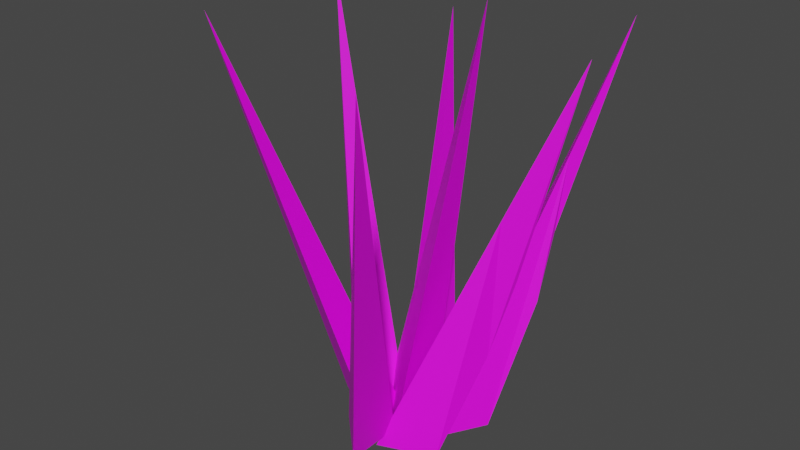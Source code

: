 # Source: grass01.fbx.blend  (saved by Blender 3.4.6; exported with 4.5.12 LTS)
import bpy
from mathutils import Matrix  # noqa: F401  (used for matrix-valued properties, if any)

bpy.ops.wm.read_factory_settings(use_empty=True)
scene = bpy.context.scene
scene.name = 'Scene'

# ---- collections
col_collection = bpy.data.collections.new('Collection'); scene.collection.children.link(col_collection)

# ---- images (referenced by path relative to the original .blend; pixels are not part of the script)
import os
ASSET_DIR = os.environ.get("B2B_ASSET_DIR", "")  # directory of the original .blend (textures are referenced by path, not embedded)
HERE = os.path.dirname(os.path.abspath(__file__))  # packed textures are extracted next to this script under _unpacked/

def load_image(name, relpath, width, height, colorspace="sRGB"):
    """Load a texture the original file referenced (path relative to the .blend, or extracted next to this script)."""
    p = next((c for c in (os.path.join(HERE, relpath), os.path.join(ASSET_DIR, relpath)) if relpath and os.path.exists(c)), "")
    if p:
        img = bpy.data.images.load(p, check_existing=True)
        img.name = name
    else:  # same state as the original file: an image datablock whose file is absent (Cycles renders it pink)
        img = bpy.data.images.new(name, width, height)
        img.source = "FILE"
        img.filepath = "//" + (relpath or name)
    img.colorspace_settings.name = colorspace
    return img
img_imphenziapalette01_png = load_image('ImphenziaPalette01.png', 'ImphenziaPalette01.png', 1024, 1024, 'sRGB')

# ---- materials (node trees are filled in below, after node groups)
mat_material_001 = bpy.data.materials.new('Material.001')
mat_material_001.use_transparent_shadow = False

# ---- material node trees
mat_material_001.use_nodes = True; mat_material_001.node_tree.nodes.clear()
_N = mat_material_001.node_tree.nodes; _L = mat_material_001.node_tree.links
n0 = _N.new('ShaderNodeBsdfPrincipled'); n0.name = 'Principled BSDF'; n0.location = (10, 300)
n0.distribution = 'GGX'
n0.subsurface_method = 'RANDOM_WALK_SKIN'
n0.inputs[3].default_value = 1.45
n0.inputs[27].default_value = (0.0, 0.0, 0.0, 1.0)
n0.inputs[28].default_value = 1.0
n1 = _N.new('ShaderNodeOutputMaterial'); n1.name = 'Material Output'; n1.location = (300, 300)
n2 = _N.new('ShaderNodeTexImage'); n2.name = 'Image Texture'; n2.location = (-422, 139)
n2.image = img_imphenziapalette01_png
n2.interpolation = 'Closest'
_L.new(n0.outputs[0], n1.inputs[0])
_L.new(n2.outputs[0], n0.inputs[0])
n1.is_active_output = True

# ---- world
world_world = bpy.data.worlds.new('World'); scene.world = world_world
world_world.use_nodes = True; world_world.node_tree.nodes.clear()
_N = world_world.node_tree.nodes; _L = world_world.node_tree.links
n0 = _N.new('ShaderNodeOutputWorld'); n0.name = 'World Output'; n0.location = (300, 300)
n1 = _N.new('ShaderNodeBackground'); n1.name = 'Background'; n1.location = (10, 300)
n1.inputs[0].default_value = (0.05088, 0.05088, 0.05088, 1.0)
_L.new(n1.outputs[0], n0.inputs[0])
n0.is_active_output = True
world_world.color = (0.05088, 0.05088, 0.05088)
world_world.use_sun_shadow = False
world_world.sun_shadow_jitter_overblur = 0.0

# ---- meshes
me_cone = bpy.data.meshes.new('Cone')
me_cone.from_pydata([(0.04131, -0.004714, -0.01777), (0.06757, -0.2483, -0.01832), (-0.09774, -0.1732, -0.01826), (-0.2979, 0.3774, 1.337), (-0.2888, -0.1991, -0.001584), (-0.04392, -0.1932, -0.002128), (-0.1325, -0.3517, -0.002074), (-0.5431, 0.0243, 1.497), (0.02841, -0.5644, 0.02307), (-0.147, -0.3934, 0.02252), (0.02827, -0.3459, 0.02258), (0.3433, -0.8632, 1.505), (0.005999, -0.4182, -0.01545), (0.1007, -0.1922, -0.016), (0.2092, -0.3378, -0.01594), (0.4793, 0.04352, 1.39), (0.346, -0.09405, 0.6317), (0.2984, -0.1329, 0.8527), (0.3346, -0.04657, 0.8525), (0.2943, -0.1669, 0.3631), (0.3364, 0.00653, 0.7973), (0.2943, -0.1669, 0.3631), (0.2984, -0.1329, 0.8527), (0.246, -0.08157, -0.007971), (0.1231, -0.2305, -0.03524), (0.03037, -0.07435, -0.03519), (0.4441, 0.368, 1.447), (0.3361, 0.1382, 0.7226), (0.3454, 0.1839, 0.9912), (0.3168, 0.2319, 0.9913), (0.3317, 0.06211, 0.4761), (-0.2313, -0.3051, 0.06556), (-0.02858, -0.2046, -0.02832), (-0.03774, -0.3835, 0.001518), (-0.3609, -0.7309, 1.558), (0.02808, -0.3376, 0.03422), (-0.1473, -0.1665, 0.03367), (0.02794, -0.1191, 0.03373), (0.246, -0.1764, 1.586)], [], [(0, 3, 1), (0, 1, 2), (1, 3, 2), (2, 3, 0), (4, 7, 5), (4, 5, 6), (5, 7, 6), (6, 7, 4), (8, 11, 9), (8, 9, 10), (9, 11, 10), (10, 11, 8), (17, 15, 18), (12, 13, 14), (18, 15, 16, 19), (19, 16, 15, 17), (21, 19, 17, 22), (20, 18, 19, 21), (22, 17, 18, 20), (12, 22, 20, 13), (13, 20, 21, 14), (14, 21, 22, 12), (30, 27, 26, 28), (23, 24, 25), (28, 26, 29), (29, 26, 27, 30), (25, 29, 30, 23), (24, 28, 29, 25), (23, 30, 28, 24), (31, 34, 32), (31, 32, 33), (32, 34, 33), (33, 34, 31), (35, 38, 36), (35, 36, 37), (36, 38, 37), (37, 38, 35)])
_uv = me_cone.uv_layers.new(name='UVMap')
_uv.uv.foreach_set('vector', [0.7148, 0.81, 0.7148, 0.81, 0.7148, 0.81, 0.7148, 0.81, 0.7148, 0.81, 0.7148, 0.81, 0.7148, 0.81, 0.7148, 0.81, 0.7148, 0.81, 0.7148, 0.81, 0.7148, 0.81, 0.7148, 0.81, 0.7148, 0.81, 0.7148, 0.81, 0.7148, 0.81, 0.7148, 0.81, 0.7148, 0.81, 0.7148, 0.81, 0.7148, 0.81, 0.7148, 0.81, 0.7148, 0.81, 0.7148, 0.81, 0.7148, 0.81, 0.7148, 0.81, 0.7148, 0.81, 0.7148, 0.81, 0.7148, 0.81, 0.7148, 0.81, 0.7148, 0.81, 0.7148, 0.81, 0.7148, 0.81, 0.7148, 0.81, 0.7148, 0.81, 0.7148, 0.81, 0.7148, 0.81, 0.7148, 0.81, 0.7148, 0.81, 0.7148, 0.81, 0.7148, 0.81, 0.7148, 0.81, 0.7148, 0.81, 0.7148, 0.81, 0.7148, 0.81, 0.7148, 0.81, 0.7148, 0.81, 0.7148, 0.81, 0.7148, 0.81, 0.7148, 0.81, 0.7148, 0.81, 0.7148, 0.81, 0.7148, 0.81, 0.7148, 0.81, 0.7148, 0.81, 0.7148, 0.81, 0.7148, 0.81, 0.7148, 0.81, 0.7148, 0.81, 0.7148, 0.81, 0.7148, 0.81, 0.7148, 0.81, 0.7148, 0.81, 0.7148, 0.81, 0.7148, 0.81, 0.7148, 0.81, 0.7148, 0.81, 0.7148, 0.81, 0.7148, 0.81, 0.7148, 0.81, 0.7148, 0.81, 0.7148, 0.81, 0.7148, 0.81, 0.7148, 0.81, 0.7148, 0.81, 0.7148, 0.81, 0.7148, 0.81, 0.7148, 0.81, 0.7148, 0.81, 0.7148, 0.81, 0.7148, 0.81, 0.7148, 0.81, 0.7148, 0.81, 0.7148, 0.81, 0.7148, 0.81, 0.7148, 0.81, 0.7148, 0.81, 0.7148, 0.81, 0.7148, 0.81, 0.7148, 0.81, 0.7148, 0.81, 0.7148, 0.81, 0.7148, 0.81, 0.7148, 0.81, 0.7148, 0.81, 0.7148, 0.81, 0.7148, 0.81, 0.7148, 0.81, 0.7148, 0.81, 0.7148, 0.81, 0.7148, 0.81, 0.7148, 0.81, 0.7148, 0.81, 0.7148, 0.81, 0.7148, 0.81, 0.7148, 0.81, 0.7148, 0.81, 0.7148, 0.81, 0.7148, 0.81, 0.7148, 0.81, 0.7148, 0.81, 0.7148, 0.81, 0.7148, 0.81, 0.7148, 0.81, 0.7148, 0.81, 0.7148, 0.81, 0.7148, 0.81, 0.7148, 0.81, 0.7148, 0.81, 0.7148, 0.81, 0.7148, 0.81, 0.7148, 0.81, 0.7148, 0.81, 0.7148, 0.81, 0.7148, 0.81, 0.7148, 0.81])
me_cone.materials.append(mat_material_001)
me_cone.update()

# ---- objects
ob_cone = bpy.data.objects.new('Cone', me_cone)

# ---- transforms, parenting, visibility, modifiers, constraints
ob_cone.location = (0.0, 0.0, 0.0)

# ---- collection membership
col_collection.objects.link(ob_cone)

# ---- scene / render settings (as saved in the file)
scene.frame_start = 1; scene.frame_end = 250; scene.frame_set(129)
scene.render.engine = 'BLENDER_EEVEE_NEXT'
scene.cycles.sampling_pattern = 'TABULATED_SOBOL'
scene.cycles.use_light_tree = False
scene.view_settings.view_transform = 'Filmic'
bpy.context.view_layer.update()

# ---- added for rendering (the .blend has no active camera and no usable light): camera, sun
cam_auto = bpy.data.cameras.new('AutoCamera')
cam_auto.lens = 50.0
cam_auto.sensor_width = 36.0
cam_auto.clip_end = 1000.0
ob_auto_camera = bpy.data.objects.new('AutoCamera', cam_auto)
scene.collection.objects.link(ob_auto_camera)
ob_auto_camera.location = (2.08077, -2.77808, 2.46567)
ob_auto_camera.rotation_euler = (1.09748, -7.21219e-08, 0.694738)
scene.camera = ob_auto_camera
light_auto_sun = bpy.data.lights.new('AutoSun', 'SUN')
light_auto_sun.energy = 3.0
light_auto_sun.angle = 0.0523599
ob_auto_sun = bpy.data.objects.new('AutoSun', light_auto_sun)
scene.collection.objects.link(ob_auto_sun)
ob_auto_sun.rotation_euler = (0.872665, 0.174533, 0.523599)
bpy.context.view_layer.update()

